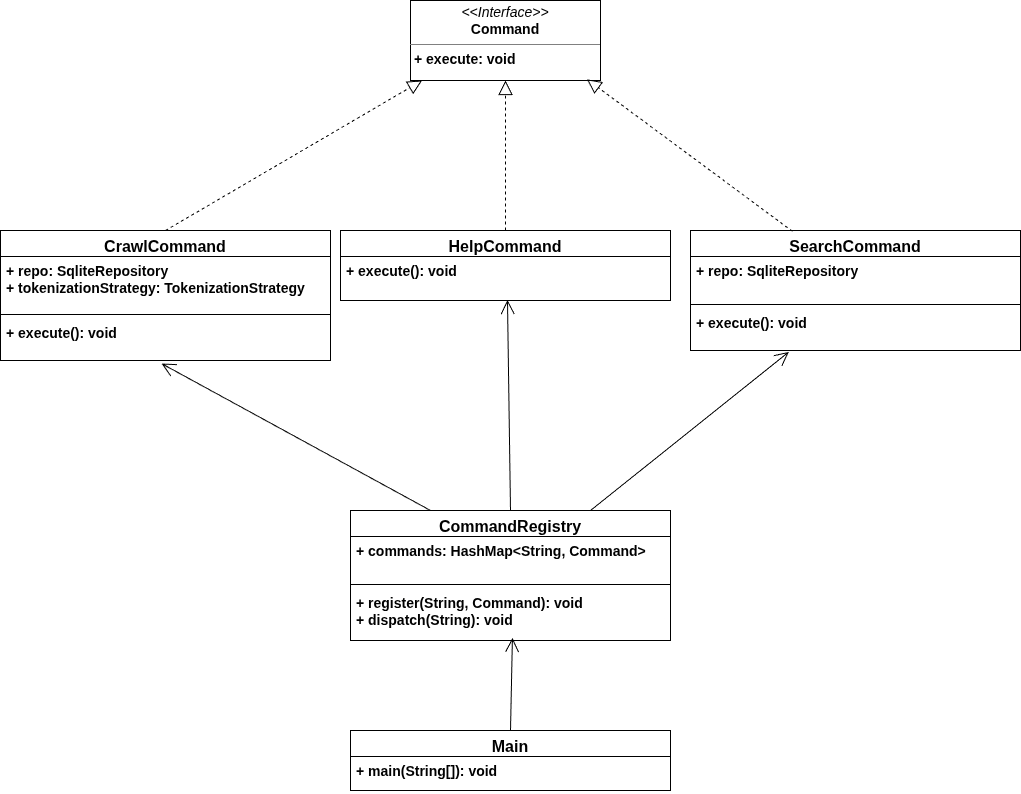

The diagram above was exported from draw.io. Its source (the exported page's mxGraphModel, read from the mxfile embedded in the PNG):
<mxGraphModel dx="576" dy="799" grid="1" gridSize="10" guides="1" tooltips="1" connect="1" arrows="1" fold="1" page="1" pageScale="1" pageWidth="850" pageHeight="1100" math="0" shadow="0">
  <root>
    <mxCell id="0" />
    <mxCell id="1" parent="0" />
    <mxCell id="Yg3hKid9po7_Sw0sIfwE-15" parent="1" style="verticalAlign=top;align=left;overflow=fill;html=1;whiteSpace=wrap;" value="&lt;p style=&quot;margin:0px;margin-top:4px;text-align:center;&quot;&gt;&lt;font style=&quot;font-size: 14px;&quot;&gt;&lt;i style=&quot;&quot;&gt;&amp;lt;&amp;lt;Interface&amp;gt;&amp;gt;&lt;/i&gt;&lt;br&gt;&lt;b&gt;Command&lt;/b&gt;&lt;/font&gt;&lt;/p&gt;&lt;hr size=&quot;1&quot; style=&quot;border-style:solid;&quot;&gt;&lt;p style=&quot;margin:0px;margin-left:4px;&quot;&gt;&lt;font style=&quot;font-size: 14px;&quot;&gt;&lt;b&gt;+ execute: void&lt;/b&gt;&lt;/font&gt;&lt;br&gt;&lt;/p&gt;&lt;p style=&quot;margin:0px;margin-left:4px;&quot;&gt;&lt;br&gt;&lt;/p&gt;&lt;hr size=&quot;1&quot; style=&quot;border-style:solid;&quot;&gt;&lt;p style=&quot;margin:0px;margin-left:4px;&quot;&gt;&lt;br&gt;&lt;/p&gt;" vertex="1">
      <mxGeometry height="80" width="190" x="1320" y="210" as="geometry" />
    </mxCell>
    <mxCell id="Yg3hKid9po7_Sw0sIfwE-19" parent="1" style="swimlane;fontStyle=1;align=center;verticalAlign=top;childLayout=stackLayout;horizontal=1;startSize=26;horizontalStack=0;resizeParent=1;resizeParentMax=0;resizeLast=0;collapsible=1;marginBottom=0;whiteSpace=wrap;html=1;" value="&lt;font style=&quot;font-size: 16px;&quot;&gt;CrawlCommand&lt;/font&gt;" vertex="1">
      <mxGeometry height="130" width="330" x="910" y="440" as="geometry" />
    </mxCell>
    <mxCell id="Yg3hKid9po7_Sw0sIfwE-20" parent="Yg3hKid9po7_Sw0sIfwE-19" style="text;strokeColor=none;fillColor=none;align=left;verticalAlign=top;spacingLeft=4;spacingRight=4;overflow=hidden;rotatable=0;points=[[0,0.5],[1,0.5]];portConstraint=eastwest;whiteSpace=wrap;html=1;" value="&lt;font style=&quot;font-size: 14px;&quot;&gt;&lt;b&gt;+ repo: SqliteRepository&lt;/b&gt;&lt;/font&gt;&lt;div&gt;&lt;font style=&quot;font-size: 14px;&quot;&gt;&lt;b&gt;+ tokenizationStrategy: TokenizationStrategy&lt;/b&gt;&lt;/font&gt;&lt;/div&gt;" vertex="1">
      <mxGeometry height="54" width="330" y="26" as="geometry" />
    </mxCell>
    <mxCell id="Yg3hKid9po7_Sw0sIfwE-21" parent="Yg3hKid9po7_Sw0sIfwE-19" style="line;strokeWidth=1;fillColor=none;align=left;verticalAlign=middle;spacingTop=-1;spacingLeft=3;spacingRight=3;rotatable=0;labelPosition=right;points=[];portConstraint=eastwest;strokeColor=inherit;" value="" vertex="1">
      <mxGeometry height="8" width="330" y="80" as="geometry" />
    </mxCell>
    <mxCell id="Yg3hKid9po7_Sw0sIfwE-22" parent="Yg3hKid9po7_Sw0sIfwE-19" style="text;strokeColor=none;fillColor=none;align=left;verticalAlign=top;spacingLeft=4;spacingRight=4;overflow=hidden;rotatable=0;points=[[0,0.5],[1,0.5]];portConstraint=eastwest;whiteSpace=wrap;html=1;" value="&lt;font style=&quot;font-size: 14px;&quot;&gt;&lt;b&gt;+ execute(): void&lt;/b&gt;&lt;/font&gt;" vertex="1">
      <mxGeometry height="42" width="330" y="88" as="geometry" />
    </mxCell>
    <mxCell id="Yg3hKid9po7_Sw0sIfwE-23" parent="1" style="swimlane;fontStyle=1;align=center;verticalAlign=top;childLayout=stackLayout;horizontal=1;startSize=26;horizontalStack=0;resizeParent=1;resizeParentMax=0;resizeLast=0;collapsible=1;marginBottom=0;whiteSpace=wrap;html=1;" value="&lt;font style=&quot;font-size: 16px;&quot;&gt;SearchCommand&lt;/font&gt;" vertex="1">
      <mxGeometry height="120" width="330" x="1600" y="440" as="geometry" />
    </mxCell>
    <mxCell id="Yg3hKid9po7_Sw0sIfwE-24" parent="Yg3hKid9po7_Sw0sIfwE-23" style="text;strokeColor=none;fillColor=none;align=left;verticalAlign=top;spacingLeft=4;spacingRight=4;overflow=hidden;rotatable=0;points=[[0,0.5],[1,0.5]];portConstraint=eastwest;whiteSpace=wrap;html=1;" value="&lt;font style=&quot;font-size: 14px;&quot;&gt;&lt;b&gt;+ repo: SqliteRepository&lt;/b&gt;&lt;/font&gt;" vertex="1">
      <mxGeometry height="44" width="330" y="26" as="geometry" />
    </mxCell>
    <mxCell id="Yg3hKid9po7_Sw0sIfwE-25" parent="Yg3hKid9po7_Sw0sIfwE-23" style="line;strokeWidth=1;fillColor=none;align=left;verticalAlign=middle;spacingTop=-1;spacingLeft=3;spacingRight=3;rotatable=0;labelPosition=right;points=[];portConstraint=eastwest;strokeColor=inherit;" value="" vertex="1">
      <mxGeometry height="8" width="330" y="70" as="geometry" />
    </mxCell>
    <mxCell id="Yg3hKid9po7_Sw0sIfwE-26" parent="Yg3hKid9po7_Sw0sIfwE-23" style="text;strokeColor=none;fillColor=none;align=left;verticalAlign=top;spacingLeft=4;spacingRight=4;overflow=hidden;rotatable=0;points=[[0,0.5],[1,0.5]];portConstraint=eastwest;whiteSpace=wrap;html=1;" value="&lt;font style=&quot;font-size: 14px;&quot;&gt;&lt;b&gt;+ execute(): void&lt;/b&gt;&lt;/font&gt;" vertex="1">
      <mxGeometry height="42" width="330" y="78" as="geometry" />
    </mxCell>
    <mxCell id="Yg3hKid9po7_Sw0sIfwE-29" edge="1" parent="1" source="Yg3hKid9po7_Sw0sIfwE-19" style="endArrow=block;dashed=1;endFill=0;endSize=12;html=1;rounded=0;exitX=0.5;exitY=0;exitDx=0;exitDy=0;entryX=0.061;entryY=1;entryDx=0;entryDy=0;entryPerimeter=0;" target="Yg3hKid9po7_Sw0sIfwE-15" value="">
      <mxGeometry relative="1" width="160" as="geometry">
        <mxPoint x="1310" y="290" as="sourcePoint" />
        <mxPoint x="1470" y="290" as="targetPoint" />
      </mxGeometry>
    </mxCell>
    <mxCell id="Yg3hKid9po7_Sw0sIfwE-30" edge="1" parent="1" source="Yg3hKid9po7_Sw0sIfwE-23" style="endArrow=block;dashed=1;endFill=0;endSize=12;html=1;rounded=0;exitX=0.309;exitY=0.007;exitDx=0;exitDy=0;entryX=0.929;entryY=0.985;entryDx=0;entryDy=0;exitPerimeter=0;entryPerimeter=0;" target="Yg3hKid9po7_Sw0sIfwE-15" value="">
      <mxGeometry relative="1" width="160" as="geometry">
        <mxPoint x="1255" y="430" as="sourcePoint" />
        <mxPoint x="1385" y="301" as="targetPoint" />
      </mxGeometry>
    </mxCell>
    <mxCell id="Yg3hKid9po7_Sw0sIfwE-31" parent="1" style="swimlane;fontStyle=1;align=center;verticalAlign=top;childLayout=stackLayout;horizontal=1;startSize=26;horizontalStack=0;resizeParent=1;resizeParentMax=0;resizeLast=0;collapsible=1;marginBottom=0;whiteSpace=wrap;html=1;" value="&lt;font style=&quot;font-size: 16px;&quot;&gt;HelpCommand&lt;/font&gt;" vertex="1">
      <mxGeometry height="70" width="330" x="1250" y="440" as="geometry" />
    </mxCell>
    <mxCell id="Yg3hKid9po7_Sw0sIfwE-34" parent="Yg3hKid9po7_Sw0sIfwE-31" style="text;strokeColor=none;fillColor=none;align=left;verticalAlign=top;spacingLeft=4;spacingRight=4;overflow=hidden;rotatable=0;points=[[0,0.5],[1,0.5]];portConstraint=eastwest;whiteSpace=wrap;html=1;" value="&lt;font style=&quot;font-size: 14px;&quot;&gt;&lt;b&gt;+ execute(): void&lt;/b&gt;&lt;/font&gt;" vertex="1">
      <mxGeometry height="44" width="330" y="26" as="geometry" />
    </mxCell>
    <mxCell id="Yg3hKid9po7_Sw0sIfwE-35" edge="1" parent="1" source="Yg3hKid9po7_Sw0sIfwE-31" style="endArrow=block;dashed=1;endFill=0;endSize=12;html=1;rounded=0;exitX=0.5;exitY=0;exitDx=0;exitDy=0;entryX=0.5;entryY=1;entryDx=0;entryDy=0;" target="Yg3hKid9po7_Sw0sIfwE-15" value="">
      <mxGeometry relative="1" width="160" as="geometry">
        <mxPoint x="1085" y="450" as="sourcePoint" />
        <mxPoint x="1342" y="300" as="targetPoint" />
      </mxGeometry>
    </mxCell>
    <mxCell id="Yg3hKid9po7_Sw0sIfwE-36" parent="1" style="swimlane;fontStyle=1;align=center;verticalAlign=top;childLayout=stackLayout;horizontal=1;startSize=26;horizontalStack=0;resizeParent=1;resizeParentMax=0;resizeLast=0;collapsible=1;marginBottom=0;whiteSpace=wrap;html=1;" value="&lt;font style=&quot;font-size: 16px;&quot;&gt;CommandRegistry&lt;/font&gt;" vertex="1">
      <mxGeometry height="130" width="320" x="1260" y="720" as="geometry" />
    </mxCell>
    <mxCell id="Yg3hKid9po7_Sw0sIfwE-37" parent="Yg3hKid9po7_Sw0sIfwE-36" style="text;strokeColor=none;fillColor=none;align=left;verticalAlign=top;spacingLeft=4;spacingRight=4;overflow=hidden;rotatable=0;points=[[0,0.5],[1,0.5]];portConstraint=eastwest;whiteSpace=wrap;html=1;" value="&lt;font style=&quot;font-size: 14px;&quot;&gt;&lt;b&gt;+ commands: HashMap&amp;lt;String, Command&amp;gt;&lt;/b&gt;&lt;/font&gt;" vertex="1">
      <mxGeometry height="44" width="320" y="26" as="geometry" />
    </mxCell>
    <mxCell id="Yg3hKid9po7_Sw0sIfwE-38" parent="Yg3hKid9po7_Sw0sIfwE-36" style="line;strokeWidth=1;fillColor=none;align=left;verticalAlign=middle;spacingTop=-1;spacingLeft=3;spacingRight=3;rotatable=0;labelPosition=right;points=[];portConstraint=eastwest;strokeColor=inherit;" value="" vertex="1">
      <mxGeometry height="8" width="320" y="70" as="geometry" />
    </mxCell>
    <mxCell id="Yg3hKid9po7_Sw0sIfwE-39" parent="Yg3hKid9po7_Sw0sIfwE-36" style="text;strokeColor=none;fillColor=none;align=left;verticalAlign=top;spacingLeft=4;spacingRight=4;overflow=hidden;rotatable=0;points=[[0,0.5],[1,0.5]];portConstraint=eastwest;whiteSpace=wrap;html=1;" value="&lt;font style=&quot;font-size: 14px;&quot;&gt;&lt;b&gt;+ register(String, Command): void&lt;/b&gt;&lt;/font&gt;&lt;div&gt;&lt;font style=&quot;font-size: 14px;&quot;&gt;&lt;b&gt;+ dispatch(String): void&lt;/b&gt;&lt;/font&gt;&lt;/div&gt;" vertex="1">
      <mxGeometry height="52" width="320" y="78" as="geometry" />
    </mxCell>
    <mxCell id="Yg3hKid9po7_Sw0sIfwE-40" edge="1" parent="1" source="Yg3hKid9po7_Sw0sIfwE-36" style="endArrow=open;endFill=1;endSize=12;html=1;rounded=0;exitX=0.25;exitY=0;exitDx=0;exitDy=0;entryX=0.488;entryY=1.073;entryDx=0;entryDy=0;entryPerimeter=0;" target="Yg3hKid9po7_Sw0sIfwE-22" value="">
      <mxGeometry relative="1" width="160" as="geometry">
        <mxPoint x="1310" y="530" as="sourcePoint" />
        <mxPoint x="1470" y="530" as="targetPoint" />
      </mxGeometry>
    </mxCell>
    <mxCell id="Yg3hKid9po7_Sw0sIfwE-41" edge="1" parent="1" source="Yg3hKid9po7_Sw0sIfwE-36" style="endArrow=open;endFill=1;endSize=12;html=1;rounded=0;exitX=0.5;exitY=0;exitDx=0;exitDy=0;entryX=0.506;entryY=0.987;entryDx=0;entryDy=0;entryPerimeter=0;" target="Yg3hKid9po7_Sw0sIfwE-34" value="">
      <mxGeometry relative="1" width="160" as="geometry">
        <mxPoint x="1350" y="730" as="sourcePoint" />
        <mxPoint x="1081" y="583" as="targetPoint" />
      </mxGeometry>
    </mxCell>
    <mxCell id="Yg3hKid9po7_Sw0sIfwE-42" edge="1" parent="1" source="Yg3hKid9po7_Sw0sIfwE-36" style="endArrow=open;endFill=1;endSize=12;html=1;rounded=0;exitX=0.75;exitY=0;exitDx=0;exitDy=0;entryX=0.298;entryY=1.034;entryDx=0;entryDy=0;entryPerimeter=0;" target="Yg3hKid9po7_Sw0sIfwE-26" value="">
      <mxGeometry relative="1" width="160" as="geometry">
        <mxPoint x="1430" y="730" as="sourcePoint" />
        <mxPoint x="1427" y="519" as="targetPoint" />
      </mxGeometry>
    </mxCell>
    <mxCell id="Yg3hKid9po7_Sw0sIfwE-43" parent="1" style="swimlane;fontStyle=1;align=center;verticalAlign=top;childLayout=stackLayout;horizontal=1;startSize=26;horizontalStack=0;resizeParent=1;resizeParentMax=0;resizeLast=0;collapsible=1;marginBottom=0;whiteSpace=wrap;html=1;" value="&lt;span style=&quot;font-size: 16px;&quot;&gt;Main&lt;/span&gt;" vertex="1">
      <mxGeometry height="60" width="320" x="1260" y="940" as="geometry" />
    </mxCell>
    <mxCell id="Yg3hKid9po7_Sw0sIfwE-46" parent="Yg3hKid9po7_Sw0sIfwE-43" style="text;strokeColor=none;fillColor=none;align=left;verticalAlign=top;spacingLeft=4;spacingRight=4;overflow=hidden;rotatable=0;points=[[0,0.5],[1,0.5]];portConstraint=eastwest;whiteSpace=wrap;html=1;" value="&lt;font style=&quot;font-size: 14px;&quot;&gt;&lt;b&gt;+ main(String[]): void&lt;/b&gt;&lt;/font&gt;" vertex="1">
      <mxGeometry height="34" width="320" y="26" as="geometry" />
    </mxCell>
    <mxCell id="Yg3hKid9po7_Sw0sIfwE-47" edge="1" parent="1" source="Yg3hKid9po7_Sw0sIfwE-43" style="endArrow=open;endFill=1;endSize=12;html=1;rounded=0;entryX=0.506;entryY=0.95;entryDx=0;entryDy=0;entryPerimeter=0;exitX=0.5;exitY=0;exitDx=0;exitDy=0;" target="Yg3hKid9po7_Sw0sIfwE-39" value="">
      <mxGeometry relative="1" width="160" as="geometry">
        <mxPoint x="1420" y="940" as="sourcePoint" />
        <mxPoint x="1418.5" y="860" as="targetPoint" />
      </mxGeometry>
    </mxCell>
  </root>
</mxGraphModel>